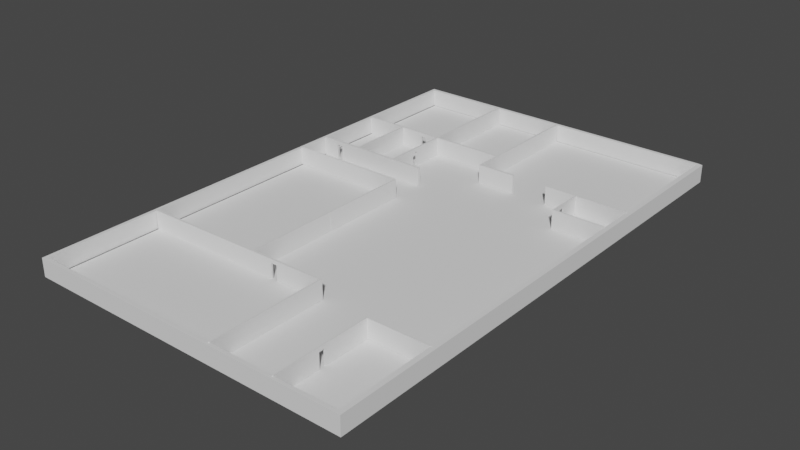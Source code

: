 # Source: taso1.blend  (saved by Blender 2.80.75; exported with 4.5.12 LTS)
import bpy
from mathutils import Matrix  # noqa: F401  (used for matrix-valued properties, if any)

bpy.ops.wm.read_factory_settings(use_empty=True)
scene = bpy.context.scene
scene.name = 'Scene'

# ---- collections
col_collection = bpy.data.collections.new('Collection'); scene.collection.children.link(col_collection)
col_ovet = bpy.data.collections.new('ovet'); scene.collection.children.link(col_ovet)

# ---- world
world_world = bpy.data.worlds.new('World'); scene.world = world_world
world_world.use_nodes = True; world_world.node_tree.nodes.clear()
_N = world_world.node_tree.nodes; _L = world_world.node_tree.links
n0 = _N.new('ShaderNodeOutputWorld'); n0.name = 'World Output'; n0.location = (300, 300)
n1 = _N.new('ShaderNodeBackground'); n1.name = 'Background'; n1.location = (10, 300)
n1.inputs[0].default_value = (0.05088, 0.05088, 0.05088, 1.0)
_L.new(n1.outputs[0], n0.inputs[0])
n0.is_active_output = True
world_world.color = (0.05088, 0.05088, 0.05088)
world_world.use_sun_shadow = False
world_world.sun_shadow_jitter_overblur = 0.0

# ---- meshes
me_plane_002 = bpy.data.meshes.new('Plane.002')
me_plane_002.from_pydata([(-0.2505, 0.1704, 0.01759), (-0.2413, 0.1704, 0.01759), (-0.2505, 0.1704, 9.313e-10), (-0.2413, 0.1704, 9.313e-10), (-0.9709, 0.5781, 0.0), (-0.238, 0.5781, 0.0), (-0.4321, 0.9899, 0.0), (-0.2472, 0.5781, 0.0), (-0.2413, -0.5311, 9.313e-10), (-0.2505, -0.5311, 9.313e-10), (0.0004749, 0.9899, 0.0), (0.2131, -0.5998, 0.0), (0.2131, -0.5461, 0.0), (0.0004749, 0.5781, 0.0), (0.01235, 0.9899, 0.0), (0.2023, -0.9793, 0.0), (0.2023, -0.5998, 0.0), (0.2023, -0.5461, 0.0), (0.01235, 0.5781, 0.0), (0.0004749, 0.4746, 0.0), (0.0004749, 0.5712, 0.0), (0.01235, 0.4746, 0.0), (0.01235, 0.5712, 0.0), (-0.238, 0.5712, 0.0), (-0.7145, 0.5712, 0.0), (-0.9709, 0.5712, 0.0), (-0.2472, 0.5712, 0.0), (0.9551, 0.4746, 0.0), (-0.7145, 0.5781, 0.0), (0.9551, -0.607, 0.0), (0.5922, -0.607, 0.0), (0.6013, -0.607, 0.01759), (0.9551, -0.5998, 0.0), (0.6013, -0.5998, 0.0), (0.5922, -0.5998, 0.0), (0.9551, 0.4663, 0.0), (-0.2385, 0.3066, 9.313e-10), (0.0004749, 0.4663, 0.0), (0.01235, 0.4663, 0.0), (0.6421, 0.4663, 9.313e-10), (-0.9709, 0.3066, 9.313e-10), (0.5598, 0.4746, 0.0), (0.6492, 0.4663, 9.313e-10), (0.5743, 0.4746, 0.0), (-0.9709, 0.1706, 0.0), (-0.9709, 0.2971, 9.313e-10), (-0.238, 0.2971, 9.313e-10), (-0.254, 0.1706, 0.0), (-0.254, 0.2971, 9.313e-10), (-0.2385, 0.2971, 9.313e-10), (-0.7145, 0.2971, 9.313e-10), (-0.238, 0.3066, 9.313e-10), (-0.254, 0.3066, 9.313e-10), (-0.7145, 0.3066, 9.313e-10), (-0.444, 0.9899, 0.0), (-0.4321, 0.5712, 0.0), (-0.4321, 0.5781, 0.0), (-0.4321, 0.2971, 9.313e-10), (-0.4321, 0.3066, 9.313e-10), (-0.9709, 0.165, 0.0), (-0.2505, 0.165, 9.313e-10), (-0.2413, 0.165, 9.313e-10), (-0.444, 0.5712, 0.0), (-0.7015, 0.5712, 0.0), (-0.444, 0.5781, 0.0), (-0.7015, 0.5781, 0.0), (-0.444, 0.2971, 9.313e-10), (-0.7015, 0.2971, 9.313e-10), (-0.444, 0.3066, 9.313e-10), (-0.7015, 0.3066, 9.313e-10), (0.2131, -0.9793, 0.0), (0.2131, -0.607, 0.0), (0.2023, -0.607, 0.0), (-0.9682, -0.5389, 0.01726), (-0.968, -0.5459, 0.01726), (-0.2401, -0.531, 0.01773), (-0.2524, -0.531, 0.01767), (0.2131, -0.5998, 0.01759), (0.0004749, 0.5781, 0.01759), (0.0004749, 0.9899, 0.01759), (0.01235, 0.9899, 0.01759), (0.2023, -0.5998, 0.01759), (0.01235, 0.5781, 0.01759), (0.0004749, 0.4746, 0.01759), (0.0004749, 0.5712, 0.01759), (0.01235, 0.4746, 0.01759), (0.01235, 0.5712, 0.01759), (-0.7145, 0.5712, 0.01759), (-0.9709, 0.5712, 0.01759), (-0.9709, 0.5781, 0.01759), (-0.7145, 0.5781, 0.01759), (0.5922, -0.607, 0.01759), (0.9551, -0.607, 0.01759), (0.9551, -0.5998, 0.01759), (0.6013, -0.5998, 0.01759), (0.5922, -0.5998, 0.01759), (-0.2385, 0.3066, 0.01759), (0.0004749, 0.4663, 0.01759), (0.01235, 0.4663, 0.01759), (0.6421, 0.4663, 0.01759), (0.9551, 0.4663, 0.01759), (0.9551, 0.4746, 0.01759), (0.6492, 0.4663, 0.01759), (-0.2385, 0.2971, 0.01759), (-0.7145, 0.2971, 0.01759), (-0.9709, 0.2971, 0.01759), (-0.9709, 0.3066, 0.01759), (-0.7145, 0.3066, 0.01759), (-0.444, 0.9899, 0.01759), (-0.4321, 0.9899, 0.01759), (-0.4321, 0.5712, 0.01759), (-0.4321, 0.5781, 0.01759), (-0.4321, 0.2971, 0.01759), (-0.4321, 0.3066, 0.01759), (-0.9709, 0.165, 0.01759), (-0.9709, 0.1706, 0.01759), (-0.2505, 0.165, 0.01759), (-0.2413, 0.165, 0.01759), (-0.444, 0.5712, 0.01759), (-0.7015, 0.5712, 0.01759), (-0.444, 0.5781, 0.01759), (-0.7015, 0.5781, 0.01759), (-0.444, 0.2971, 0.01759), (-0.7015, 0.2971, 0.01759), (-0.444, 0.3066, 0.01759), (-0.7015, 0.3066, 0.01759), (0.2131, -0.607, 0.01759), (0.2131, -0.9793, 0.01759), (0.2023, -0.9793, 0.01759), (0.2023, -0.607, 0.01759), (-0.2413, -0.184, 9.313e-10), (-0.2505, -0.184, 9.313e-10), (-0.2414, -0.1912, 0.0), (-0.2506, -0.1912, 0.0), (0.9546, -0.5998, 0.01095), (-0.9662, -0.5457, -0.0003326), (-0.9663, -0.5391, -0.0003326), (0.204, -0.5349, 7.373e-05), (0.2125, -0.9793, 0.01095), (0.2017, -0.9793, 0.01095), (0.5922, -0.9791, 0.01759), (0.6013, -0.9791, 0.01759), (0.6013, -0.607, 0.0), (0.9546, -0.607, 0.01095), (-0.8427, 0.2971, 9.313e-10), (-0.8427, 0.3066, 9.313e-10), (-0.8329, 0.2971, 9.313e-10), (-0.8329, 0.3066, 9.313e-10), (-0.444, 0.4394, 4.657e-10), (0.9551, 0.4663, 0.01038), (0.9551, 0.4746, 0.01038), (0.0004749, 0.5781, 0.01038), (0.0004749, 0.9899, 0.01038), (-0.9709, 0.2971, 0.01038), (0.01235, 0.9899, 0.01038), (-0.9709, 0.3066, 0.01038), (-0.4321, 0.2971, 0.01038), (-0.444, 0.2971, 0.01038), (-0.444, 0.9899, 0.01038), (-0.9709, 0.5712, 0.01038), (-0.9709, 0.5781, 0.01038), (-0.4321, 0.9899, 0.01038), (-0.4321, 0.4394, 4.657e-10), (0.2139, -0.5348, 7.534e-05), (0.2138, -0.5282, 7.534e-05), (0.212, -0.528, 0.01767), (0.2022, -0.5351, 0.01766), (0.202, -0.5281, 0.01766), (0.2038, -0.5283, 7.373e-05), (0.203, -0.535, 0.0106), (0.2349, 0.4663, 0.0), (0.2349, 0.4746, 0.0), (0.2349, 0.4663, 0.01759), (0.2349, 0.4746, 0.01759), (0.4536, 0.4663, 0.0), (0.4536, 0.4746, 0.0), (0.4536, 0.4663, 0.01759), (0.4536, 0.4746, 0.01759), (0.6492, 0.3216, 9.313e-10), (0.6421, 0.3216, 9.313e-10), (0.6492, 0.3216, 0.01759), (0.6421, 0.3216, 0.01759), (0.6421, 0.3268, 9.313e-10), (0.6492, 0.3268, 9.313e-10), (0.6492, 0.3268, 0.01759), (0.6421, 0.3268, 0.01759), (0.955, 0.3216, 0.01759), (0.955, 0.3216, 9.313e-10), (0.955, 0.3268, 0.01759), (0.955, 0.3268, 9.313e-10), (0.6492, 0.3965, 9.313e-10), (0.6421, 0.3965, 9.313e-10), (0.6492, 0.4016, 9.313e-10), (0.6421, 0.4016, 9.313e-10), (0.955, 0.3216, 0.008795), (0.955, 0.3268, 0.008795), (0.6013, -0.7929, 0.0), (0.5922, -0.7929, 0.0), (0.5922, -0.9791, 0.0), (0.6013, -0.9791, 0.0), (0.6013, -0.7869, 0.0), (0.5922, -0.7869, 0.0), (0.5922, -0.5998, 0.01078), (0.9551, -0.5998, 0.01078), (0.5922, -0.9791, 0.01078), (0.5922, -0.607, 0.01078), (0.6013, -0.9791, 0.01078), (0.6013, -0.5998, 0.01078), (-0.2406, -0.5311, 0.01072), (0.2028, -0.5282, 0.01067), (0.2038, -0.5283, 7.373e-05), (0.204, -0.5349, 7.373e-05), (0.2022, -0.5351, 0.01766), (0.202, -0.5281, 0.01766), (0.203, -0.535, 0.0106), (0.2028, -0.5282, 0.01067), (0.6013, -0.8017, 0.0), (0.5922, -0.8017, 0.0), (0.6013, -0.8076, 0.0), (0.5922, -0.8076, 0.0), (-0.03827, -0.5303, 8.174e-05), (-0.03827, -0.5304, 8.174e-05), (-0.2505, 0.03009, 9.313e-10), (-0.2413, 0.03009, 9.313e-10), (-0.444, 0.4363, 4.754e-10), (-0.4321, 0.4363, 4.754e-10), (-0.444, 0.4304, 4.952e-10), (-0.4321, 0.4304, 4.952e-10), (-0.7981, 0.3066, 9.313e-10), (-0.7981, 0.2971, 9.313e-10), (-0.7889, 0.3066, 9.313e-10), (-0.7889, 0.2971, 9.313e-10), (0.6492, 0.4158, 9.313e-10), (0.6421, 0.4158, 9.313e-10), (0.6492, 0.4098, 9.313e-10), (0.6421, 0.4098, 9.313e-10), (-0.1437, 0.5781, 0.0), (-0.1437, 0.5712, 0.0), (-0.1345, 0.5781, 0.0), (-0.1345, 0.5712, 0.0), (-0.2413, -0.00801, 6.304e-05), (-0.2505, -0.00801, 6.304e-05), (-0.2413, 0.01479, 6.304e-05), (-0.2505, 0.01479, 6.304e-05), (-0.4321, 0.4304, 6.304e-05), (-0.4321, 0.4196, 6.304e-05), (-0.444, 0.4304, 6.304e-05), (-0.444, 0.4196, 6.304e-05), (-0.444, 0.4424, 6.304e-05), (-0.4321, 0.4424, 6.304e-05), (-0.4321, 0.4363, 6.304e-05), (-0.444, 0.4363, 6.304e-05), (-0.444, 0.4196, 0.01391), (-0.4321, 0.4196, 0.01391), (-0.444, 0.4424, 0.01391), (-0.4321, 0.4424, 0.01391), (0.6013, -0.8061, 6.304e-05), (0.5922, -0.8061, 6.304e-05), (0.6013, -0.7833, 6.304e-05), (0.5922, -0.7833, 6.304e-05), (0.6013, -0.8061, 0.01391), (0.5922, -0.8061, 0.01391), (0.6013, -0.7833, 0.01391), (0.5922, -0.7833, 0.01391), (0.6013, -0.8061, 0.0004452), (0.5922, -0.8061, 0.0004452), (0.6492, 0.3626, 6.304e-05), (0.6421, 0.3626, 6.304e-05), (0.6492, 0.3854, 6.304e-05), (0.6421, 0.3854, 6.304e-05), (0.6492, 0.3626, 0.01391), (0.6421, 0.3626, 0.01391), (0.6492, 0.3854, 0.01391), (0.6421, 0.3854, 0.01391), (-0.5211, 0.5781, 6.304e-05), (-0.5211, 0.5712, 6.304e-05), (-0.5565, 0.5781, 6.304e-05), (-0.5565, 0.5712, 6.304e-05), (-0.5211, 0.5781, 0.01391), (-0.5211, 0.5712, 0.01391), (-0.5565, 0.5781, 0.01391), (-0.5565, 0.5712, 0.01391), (-0.8304, 0.3066, 6.304e-05), (-0.8304, 0.2971, 6.304e-05), (-0.8658, 0.3066, 6.304e-05), (-0.8658, 0.2971, 6.304e-05), (-0.8304, 0.3066, 0.01391), (-0.8304, 0.2971, 0.01391), (-0.8658, 0.3066, 0.01391), (-0.8658, 0.2971, 0.01391), (-0.07922, -0.5375, 6.304e-05), (-0.07922, -0.5309, 6.304e-05), (-0.1146, -0.5379, 6.304e-05), (-0.1146, -0.5312, 6.304e-05), (-0.07922, -0.5377, 0.01391), (-0.07922, -0.5307, 0.01391), (-0.1146, -0.538, 0.01391), (-0.1146, -0.531, 0.01391), (-0.2414, -0.1987, 7.083e-05), (-0.2506, -0.1987, 7.083e-05), (-0.2413, -0.1759, 7.083e-05), (-0.2505, -0.1759, 7.083e-05), (-0.2408, -0.1987, 0.01392), (-0.2513, -0.1987, 0.01392), (-0.2413, -0.1759, 0.0004062), (-0.2505, -0.1759, 0.0004062), (-0.2409, -0.1759, 0.01392), (-0.2512, -0.1759, 0.01392)], [(221, 220)], [(3, 2, 0, 1), (9, 8, 208, 75, 76), (16, 17, 12, 11), (13, 10, 14, 18), (19, 20, 22, 21), (20, 13, 18, 22), (23, 5, 236, 237), (55, 56, 7, 26), (31, 91, 140, 141), (207, 203, 32, 33), (174, 175, 41, 39), (42, 43, 27, 35), (37, 19, 21, 38), (142, 33, 32, 29), (39, 41, 43, 42), (98, 38, 170, 172), (46, 51, 36, 49), (57, 58, 52, 48), (48, 52, 51, 46), (66, 68, 58, 57), (148, 62, 55, 162), (62, 64, 56, 55), (64, 54, 6, 56), (24, 28, 65, 63), (69, 53, 24, 63), (50, 53, 69, 67), (146, 147, 228, 229), (25, 4, 28, 24), (119, 63, 277, 281, 279, 118), (67, 69, 68, 66), (72, 16, 11, 71), (15, 72, 71, 70), (60, 59, 44, 47), (60, 2, 3, 61), (77, 165, 167, 166, 81), (78, 82, 80, 79), (83, 85, 86, 84), (84, 86, 82, 78), (78, 111, 110, 84), (101, 177, 176, 99, 102, 100), (42, 35, 149, 100, 102), (97, 98, 85, 83), (31, 92, 93, 94), (96, 113, 112, 103), (122, 112, 113, 124), (28, 90, 121, 65), (118, 110, 111, 120), (120, 111, 109, 108), (116, 76, 75, 117), (87, 119, 121, 90), (125, 119, 87, 107), (104, 123, 125, 107), (119, 118, 120, 121), (88, 87, 90, 89), (123, 122, 124, 125), (129, 126, 77, 81), (128, 127, 126, 129), (177, 175, 174, 176), (212, 213, 73, 74), (124, 113, 110, 118), (152, 151, 78, 79), (154, 152, 79, 80), (231, 229, 146, 144, 45, 153, 289, 285, 283, 66, 67, 50), (183, 178, 179, 182), (155, 153, 105, 106), (56, 6, 161, 109, 111), (36, 96, 103, 49), (171, 21, 85, 173), (157, 156, 112, 122), (24, 53, 107, 87), (160, 159, 88, 89), (68, 69, 125, 124), (154, 80, 82, 86, 85, 21, 22, 18, 14), (139, 138, 127, 128), (161, 158, 108, 109), (25, 24, 87, 88, 159), (204, 206, 141, 140), (103, 112, 156, 57, 48, 46, 49), (143, 134, 93, 92), (115, 0, 2, 47, 44), (59, 60, 116, 114), (117, 1, 0, 116), (149, 150, 101, 100), (116, 0, 115, 59, 114), (61, 3, 1, 117), (116, 0, 2, 60), (28, 4, 160, 89, 90), (202, 34, 30, 205), (54, 64, 120, 108, 158), (142, 29, 143, 92, 31), (137, 17, 16, 72, 15, 139, 128, 129, 81, 166, 169), (29, 32, 134, 143), (202, 207, 33, 34), (15, 70, 138, 139), (209, 215, 213, 167), (136, 135, 74, 73), (106, 105, 104, 107), (45, 40, 145, 144), (144, 145, 147, 146), (68, 226, 227, 58), (35, 27, 150, 149), (6, 54, 158, 161), (237, 239, 20, 84, 110, 55, 26, 23), (4, 25, 159, 160), (66, 57, 156, 157), (40, 45, 153, 155), (14, 10, 152, 154), (65, 64, 62, 63), (10, 13, 151, 152), (137, 168, 164, 163), (11, 12, 163, 164, 165, 77, 126, 127, 138, 70, 71), (214, 212, 74, 135, 296, 294, 290, 211), (37, 38, 98, 97), (98, 172, 173, 85), (38, 21, 171, 170), (101, 150, 27, 43, 41, 175, 177), (170, 171, 173, 172), (185, 181, 180, 184), (180, 186, 188, 184), (179, 178, 180, 181), (184, 102, 99, 185), (190, 183, 182, 191), (195, 194, 187, 189), (182, 179, 181, 185), (178, 187, 194, 186, 180), (183, 189, 187, 178), (233, 235, 193, 191, 182, 185, 271, 267, 269, 39), (184, 188, 195, 189, 183), (42, 232, 233, 39), (188, 186, 194, 195), (20, 19, 37, 97, 83, 84), (36, 51, 52, 58, 113, 96), (174, 39, 99, 176), (162, 55, 110, 113, 58, 227, 244, 245, 253, 255, 249, 250, 225), (30, 34, 33, 142), (91, 31, 94, 95), (196, 216, 217, 197), (196, 200, 142, 31, 262, 258, 256, 264, 199, 218, 216), (142, 200, 201, 30), (95, 94, 207, 202), (95, 202, 205, 91), (198, 199, 206, 204), (94, 93, 203, 207), (167, 213, 212, 166), (168, 210, 215, 209), (169, 214, 211, 137), (166, 212, 214, 169), (137, 211, 210, 168), (165, 164, 168, 209, 167), (210, 211, 135, 136), (218, 199, 198, 219), (201, 197, 217, 219, 198, 265, 257, 259, 30), (222, 243, 241, 131, 133, 9, 76, 303, 299, 301, 305, 60), (225, 224, 148, 162), (226, 68, 124, 118, 62, 148, 224, 251, 248, 254, 252, 247, 246), (226, 246, 251, 224), (230, 53, 50, 231), (234, 232, 42, 268, 266, 270, 184, 183, 190, 192), (234, 192, 193, 235), (238, 236, 5, 7, 56, 111, 78, 151, 13), (238, 13, 20, 239), (61, 117, 75, 302, 306, 304), (248, 249, 255, 254), (250, 244, 227, 225), (247, 245, 244, 250, 249, 248, 251, 246), (253, 252, 254, 255), (245, 247, 252, 253), (199, 264, 260, 262, 31, 141, 206), (259, 258, 262, 263), (257, 256, 258, 259), (30, 259, 263, 261, 265, 198, 204, 140, 91, 205), (260, 261, 263, 262), (256, 257, 265, 261, 260, 264), (184, 270, 272, 268, 42, 102), (39, 269, 273, 271, 185, 99), (269, 268, 272, 273), (267, 266, 268, 269), (270, 271, 273, 272), (266, 267, 271, 270), (120, 64, 274, 278, 280, 121), (69, 63, 119, 125), (118, 279, 275, 277, 63, 62), (121, 280, 276, 274, 64, 65), (277, 276, 280, 281), (275, 274, 276, 277), (278, 279, 281, 280), (274, 275, 279, 278), (228, 230, 53, 107, 286, 282, 284, 40, 145, 147), (66, 283, 287, 289, 153, 105, 104, 123, 122, 157), (285, 284, 288, 289), (40, 284, 288, 286, 107, 106, 155), (283, 282, 284, 285), (286, 287, 289, 288), (282, 283, 287, 286), (213, 215, 210, 136, 293, 291, 295), (292, 293, 297, 296), (290, 291, 293, 292), (295, 294, 296, 297), (291, 290, 294, 295), (211, 290, 292, 296, 135), (295, 297, 293, 136, 73, 213), (300, 298, 302, 75, 208, 8, 132, 130, 240, 242, 223, 61, 304), (60, 305, 307, 303, 76, 116), (301, 300, 304, 306, 307, 305), (299, 298, 300, 301), (302, 303, 307, 306), (298, 299, 303, 302)])
_uv = me_plane_002.uv_layers.new(name='UVMap')
_uv.uv.foreach_set('vector', [0.381, 0.5742, 0.373, 0.5742, 0.373, 0.5742, 0.381, 0.5742, 0.373, 0.2302, 0.381, 0.2302, 0.381, 0.2302, 0.381, 0.2302, 0.373, 0.2302, 0.6011, 0.1973, 0.6011, 0.2237, 0.6065, 0.2237, 0.6065, 0.1973, 0.5002, 0.7778, 0.5002, 0.9808, 0.5062, 0.9808, 0.5062, 0.7778, 0.5002, 0.7268, 0.5002, 0.7744, 0.5062, 0.7744, 0.5062, 0.7268, 0.5002, 0.7744, 0.5002, 0.7778, 0.5062, 0.7778, 0.5062, 0.7744, 0.381, 0.7744, 0.381, 0.7778, 0.4282, 0.7778, 0.4282, 0.7744, 0.2839, 0.7744, 0.2839, 0.7778, 0.373, 0.7778, 0.373, 0.7744, 0.7527, 0.1937, 0.7469, 0.1937, 0.7469, 0.1937, 0.7527, 0.1937, 0.7527, 0.1973, 0.9776, 0.1973, 0.9776, 0.1973, 0.7527, 0.1973, 0.7268, 0.7227, 0.7268, 0.7268, 0.7799, 0.7268, 0.7799, 0.7227, 0.7871, 0.7227, 0.7871, 0.7268, 0.9776, 0.7268, 0.9776, 0.7227, 0.5002, 0.7227, 0.5002, 0.7268, 0.5062, 0.7268, 0.5062, 0.7227, 0.7527, 0.1937, 0.7527, 0.1973, 0.9776, 0.1973, 0.9776, 0.1937, 0.7799, 0.7227, 0.7799, 0.7268, 0.7871, 0.7268, 0.7871, 0.7227, 0.5062, 0.7227, 0.5062, 0.7227, 0.6175, 0.7227, 0.6175, 0.7227, 0.381, 0.6394, 0.381, 0.6439, 0.5002, 0.6439, 0.5002, 0.6394, 0.2839, 0.6394, 0.2839, 0.6439, 0.373, 0.6439, 0.373, 0.6394, 0.373, 0.6394, 0.373, 0.6439, 0.381, 0.6439, 0.381, 0.6394, 0.278, 0.6394, 0.278, 0.6439, 0.2839, 0.6439, 0.2839, 0.6394, 0.278, 0.7092, 0.278, 0.7744, 0.2839, 0.7744, 0.2839, 0.7092, 0.278, 0.7744, 0.278, 0.7778, 0.2839, 0.7778, 0.2839, 0.7744, 0.278, 0.7778, 0.278, 0.9808, 0.2839, 0.9808, 0.2839, 0.7778, 0.1428, 0.7744, 0.1428, 0.7778, 0.1492, 0.7778, 0.1492, 0.7744, 0.1492, 0.6439, 0.1428, 0.6439, 0.1428, 0.7744, 0.1492, 0.7744, 0.1428, 0.6394, 0.1428, 0.6439, 0.1492, 0.6439, 0.1492, 0.6394, 0.08861, 0.6394, 0.08861, 0.6439, 0.1045, 0.6439, 0.1045, 0.6394, 0.01453, 0.7744, 0.01453, 0.7778, 0.1428, 0.7778, 0.1428, 0.7744, 0.1492, 0.7744, 0.1492, 0.7744, 0.2218, 0.7744, 0.2218, 0.7744, 0.2394, 0.7744, 0.278, 0.7744, 0.1492, 0.6394, 0.1492, 0.6439, 0.278, 0.6439, 0.278, 0.6394, 0.6011, 0.1937, 0.6011, 0.1973, 0.6065, 0.1973, 0.6065, 0.1937, 0.6011, 0.01022, 0.6011, 0.1937, 0.6065, 0.1937, 0.6065, 0.01022, 0.373, 0.5742, 0.01453, 0.5742, 0.01453, 0.5769, 0.373, 0.5769, 0.373, 0.5742, 0.373, 0.5742, 0.381, 0.5742, 0.381, 0.5742, 0.6065, 0.1973, 0.373, 0.2302, 0.373, 0.2302, 0.373, 0.2269, 0.6011, 0.1973, 0.5002, 0.7778, 0.5062, 0.7778, 0.5062, 0.9808, 0.5002, 0.9808, 0.5002, 0.7268, 0.5062, 0.7268, 0.5062, 0.7744, 0.5002, 0.7744, 0.5002, 0.7744, 0.5062, 0.7744, 0.5062, 0.7778, 0.5002, 0.7778, 0.5002, 0.7778, 0.2839, 0.7778, 0.2839, 0.7744, 0.5002, 0.7744, 0.9776, 0.7268, 0.7268, 0.7268, 0.7268, 0.7227, 0.7799, 0.7227, 0.7871, 0.7227, 0.9776, 0.7227, 0.7871, 0.7227, 0.9776, 0.7227, 0.9776, 0.7227, 0.9776, 0.7227, 0.7871, 0.7227, 0.5002, 0.7227, 0.5062, 0.7227, 0.5062, 0.7268, 0.5002, 0.7268, 0.7527, 0.1937, 0.9776, 0.1937, 0.9776, 0.1973, 0.7527, 0.1973, 0.5002, 0.6439, 0.2839, 0.6439, 0.2839, 0.6394, 0.5002, 0.6394, 0.278, 0.6394, 0.2839, 0.6394, 0.2839, 0.6439, 0.278, 0.6439, 0.1428, 0.7778, 0.1428, 0.7778, 0.1492, 0.7778, 0.1492, 0.7778, 0.278, 0.7744, 0.2839, 0.7744, 0.2839, 0.7778, 0.278, 0.7778, 0.278, 0.7778, 0.2839, 0.7778, 0.2839, 0.9808, 0.278, 0.9808, 0.373, 0.5742, 0.373, 0.2302, 0.381, 0.2302, 0.381, 0.5742, 0.1428, 0.7744, 0.1492, 0.7744, 0.1492, 0.7778, 0.1428, 0.7778, 0.1492, 0.6439, 0.1492, 0.7744, 0.1428, 0.7744, 0.1428, 0.6439, 0.1428, 0.6394, 0.1492, 0.6394, 0.1492, 0.6439, 0.1428, 0.6439, 0.1492, 0.7744, 0.278, 0.7744, 0.278, 0.7778, 0.1492, 0.7778, 0.01453, 0.7744, 0.1428, 0.7744, 0.1428, 0.7778, 0.01453, 0.7778, 0.1492, 0.6394, 0.278, 0.6394, 0.278, 0.6439, 0.1492, 0.6439, 0.6011, 0.1937, 0.6065, 0.1937, 0.6065, 0.1973, 0.6011, 0.1973, 0.6011, 0.01022, 0.6065, 0.01022, 0.6065, 0.1937, 0.6011, 0.1937, 0.0, 0.0, 0.0, 0.0, 0.0, 0.0, 0.0, 0.0, 0.373, 0.2269, 0.373, 0.2302, 0.373, 0.2302, 0.373, 0.2269, 0.278, 0.6439, 0.2839, 0.6439, 0.2839, 0.7744, 0.278, 0.7744, 0.5002, 0.9808, 0.5002, 0.7778, 0.5002, 0.7778, 0.5002, 0.9808, 0.5062, 0.9808, 0.5002, 0.9808, 0.5002, 0.9808, 0.5062, 0.9808, 0.0, 0.0, 0.1045, 0.6394, 0.08861, 0.6394, 0.07865, 0.6394, 0.01453, 0.6394, 0.01453, 0.6394, 0.06704, 0.6387, 0.0671, 0.6394, 0.08971, 0.6394, 0.278, 0.6394, 0.1492, 0.6394, 0.1428, 0.6394, 0.7871, 0.7227, 0.7871, 0.7227, 0.7799, 0.7227, 0.7799, 0.7227, 0.01453, 0.6439, 0.01453, 0.6394, 0.01453, 0.6394, 0.01453, 0.6439, 0.2839, 0.7778, 0.2839, 0.9808, 0.2839, 0.9808, 0.2839, 0.9808, 0.2839, 0.7778, 0.5002, 0.6439, 0.5002, 0.6439, 0.5002, 0.6394, 0.5002, 0.6394, 0.6175, 0.7268, 0.5062, 0.7268, 0.5062, 0.7268, 0.6175, 0.7268, 0.278, 0.6394, 0.2839, 0.6394, 0.2839, 0.6394, 0.278, 0.6394, 0.1428, 0.7744, 0.1428, 0.6439, 0.1428, 0.6439, 0.1428, 0.7744, 0.01453, 0.7778, 0.01453, 0.7744, 0.01453, 0.7744, 0.01453, 0.7778, 0.278, 0.6439, 0.1492, 0.6439, 0.1492, 0.6439, 0.278, 0.6439, 0.5062, 0.9808, 0.5062, 0.9808, 0.5062, 0.7778, 0.5062, 0.7744, 0.5062, 0.7268, 0.5062, 0.7268, 0.5062, 0.7744, 0.5062, 0.7778, 0.5062, 0.9808, 0.6011, 0.01022, 0.6065, 0.01022, 0.6065, 0.01022, 0.6011, 0.01022, 0.2839, 0.9808, 0.278, 0.9808, 0.278, 0.9808, 0.2839, 0.9808, 0.01453, 0.7744, 0.1428, 0.7744, 0.1428, 0.7744, 0.01453, 0.7744, 0.01453, 0.7744, 0.7469, 0.1937, 0.7527, 0.1937, 0.7527, 0.1937, 0.7469, 0.1937, 0.5002, 0.6394, 0.2839, 0.6394, 0.2839, 0.6394, 0.2839, 0.6394, 0.373, 0.6394, 0.381, 0.6394, 0.5002, 0.6394, 0.9776, 0.1937, 0.9776, 0.1973, 0.9776, 0.1973, 0.9776, 0.1937, 0.01453, 0.5769, 0.0, 0.0, 0.0, 0.0, 0.373, 0.5769, 0.01453, 0.5769, 0.01453, 0.5742, 0.373, 0.5742, 0.373, 0.5742, 0.01453, 0.5742, 0.381, 0.5742, 0.381, 0.5742, 0.373, 0.5742, 0.373, 0.5742, 0.9776, 0.7227, 0.9776, 0.7268, 0.9776, 0.7268, 0.9776, 0.7227, 0.0, 0.0, 0.0, 0.0, 0.01453, 0.5769, 0.01453, 0.5742, 0.01453, 0.5742, 0.381, 0.5742, 0.381, 0.5742, 0.381, 0.5742, 0.381, 0.5742, 0.373, 0.5742, 0.373, 0.5742, 0.373, 0.5742, 0.373, 0.5742, 0.1428, 0.7778, 0.01453, 0.7778, 0.01453, 0.7778, 0.01453, 0.7778, 0.1428, 0.7778, 0.7469, 0.1973, 0.7469, 0.1973, 0.7469, 0.1937, 0.7469, 0.1937, 0.278, 0.9808, 0.278, 0.7778, 0.278, 0.7778, 0.278, 0.9808, 0.278, 0.9808, 0.7527, 0.1937, 0.9776, 0.1937, 0.9776, 0.1937, 0.9776, 0.1937, 0.7527, 0.1937, 0.373, 0.2269, 0.6011, 0.2237, 0.6011, 0.1973, 0.6011, 0.1937, 0.6011, 0.01022, 0.6011, 0.01022, 0.6011, 0.01022, 0.6011, 0.1937, 0.6011, 0.1973, 0.373, 0.2269, 0.373, 0.2269, 0.9776, 0.1937, 0.9776, 0.1973, 0.9776, 0.1973, 0.9776, 0.1937, 0.7469, 0.1973, 0.7527, 0.1973, 0.7527, 0.1973, 0.7469, 0.1973, 0.6011, 0.01022, 0.6065, 0.01022, 0.6065, 0.01022, 0.6011, 0.01022, 0.373, 0.2302, 0.373, 0.2302, 0.373, 0.2302, 0.373, 0.2302, 0.373, 0.2302, 0.373, 0.2269, 0.373, 0.2269, 0.373, 0.2302, 0.01453, 0.6439, 0.01453, 0.6394, 0.1428, 0.6394, 0.1428, 0.6439, 0.01453, 0.6394, 0.01453, 0.6439, 0.07865, 0.6439, 0.07865, 0.6394, 0.07865, 0.6394, 0.07865, 0.6439, 0.08861, 0.6439, 0.08861, 0.6394, 0.278, 0.6439, 0.278, 0.705, 0.2839, 0.705, 0.2839, 0.6439, 0.9776, 0.7227, 0.9776, 0.7268, 0.9776, 0.7268, 0.9776, 0.7227, 0.2839, 0.9808, 0.278, 0.9808, 0.278, 0.9808, 0.2839, 0.9808, 0.4282, 0.7744, 0.4327, 0.7744, 0.5002, 0.7744, 0.5002, 0.7744, 0.2839, 0.7744, 0.2839, 0.7744, 0.373, 0.7744, 0.381, 0.7744, 0.01453, 0.7778, 0.01453, 0.7744, 0.01453, 0.7744, 0.01453, 0.7778, 0.278, 0.6394, 0.2839, 0.6394, 0.2839, 0.6394, 0.278, 0.6394, 0.01453, 0.6439, 0.01453, 0.6394, 0.01453, 0.6394, 0.01453, 0.6439, 0.5062, 0.9808, 0.5002, 0.9808, 0.5002, 0.9808, 0.5062, 0.9808, 0.1492, 0.7778, 0.278, 0.7778, 0.278, 0.7744, 0.1492, 0.7744, 0.5002, 0.9808, 0.5002, 0.7778, 0.5002, 0.7778, 0.5002, 0.9808, 0.373, 0.2269, 0.373, 0.2302, 0.373, 0.2302, 0.373, 0.2269, 0.6065, 0.1973, 0.6065, 0.2237, 0.0, 0.0, 0.0, 0.0, 0.0, 0.0, 0.6065, 0.1973, 0.6065, 0.1937, 0.6065, 0.01022, 0.6065, 0.01022, 0.6065, 0.01022, 0.6065, 0.1937, 0.373, 0.2269, 0.373, 0.2269, 0.373, 0.2269, 0.373, 0.2269, 0.373, 0.2269, 0.373, 0.2269, 0.373, 0.2269, 0.373, 0.2269, 0.5002, 0.7227, 0.5062, 0.7227, 0.5062, 0.7227, 0.5002, 0.7227, 0.5062, 0.7227, 0.6175, 0.7227, 0.6175, 0.7268, 0.5062, 0.7268, 0.5062, 0.7227, 0.5062, 0.7268, 0.6175, 0.7268, 0.6175, 0.7227, 0.9776, 0.7268, 0.9776, 0.7268, 0.9776, 0.7268, 0.7871, 0.7268, 0.7799, 0.7268, 0.7268, 0.7268, 0.7268, 0.7268, 0.0, 0.0, 0.0, 0.0, 0.0, 0.0, 0.0, 0.0, 0.7799, 0.7227, 0.7799, 0.7227, 0.7871, 0.7227, 0.7871, 0.7227, 0.7871, 0.7227, 0.7871, 0.7227, 0.7871, 0.7227, 0.7871, 0.7227, 0.7799, 0.7227, 0.7871, 0.7227, 0.7871, 0.7227, 0.7799, 0.7227, 0.7871, 0.7227, 0.7871, 0.7227, 0.7799, 0.7227, 0.7799, 0.7227, 0.7871, 0.7227, 0.7871, 0.7227, 0.7799, 0.7227, 0.7799, 0.7227, 0.7871, 0.7227, 0.7871, 0.7227, 0.7871, 0.7227, 0.7871, 0.7227, 0.7799, 0.7227, 0.7799, 0.7227, 0.7799, 0.7227, 0.7799, 0.7227, 0.7871, 0.7227, 0.7871, 0.7227, 0.7871, 0.7227, 0.7871, 0.7227, 0.7871, 0.7227, 0.7871, 0.7227, 0.7871, 0.7227, 0.7871, 0.7227, 0.7871, 0.7227, 0.7799, 0.7227, 0.7799, 0.7227, 0.7799, 0.7227, 0.7799, 0.7227, 0.7799, 0.7227, 0.7799, 0.7227, 0.7799, 0.7227, 0.7799, 0.7227, 0.7799, 0.7227, 0.7799, 0.7227, 0.7871, 0.7227, 0.7871, 0.7227, 0.7871, 0.7227, 0.7871, 0.7227, 0.7871, 0.7227, 0.7871, 0.7227, 0.7871, 0.7227, 0.7799, 0.7227, 0.7799, 0.7227, 0.7871, 0.7227, 0.7871, 0.7227, 0.7871, 0.7227, 0.7871, 0.7227, 0.5002, 0.7744, 0.5002, 0.7268, 0.5002, 0.7227, 0.5002, 0.7227, 0.5002, 0.7268, 0.5002, 0.7744, 0.5002, 0.6439, 0.381, 0.6439, 0.373, 0.6439, 0.2839, 0.6439, 0.2839, 0.6439, 0.5002, 0.6439, 0.7268, 0.7227, 0.7799, 0.7227, 0.7799, 0.7227, 0.7268, 0.7227, 0.2839, 0.7092, 0.2839, 0.7744, 0.2839, 0.7744, 0.2839, 0.6439, 0.2839, 0.6439, 0.2839, 0.705, 0.2839, 0.705, 0.2839, 0.6997, 0.2839, 0.6996, 0.2839, 0.7108, 0.2839, 0.7106, 0.2839, 0.7078, 0.2839, 0.7078, 0.7469, 0.1937, 0.7469, 0.1973, 0.7527, 0.1973, 0.7527, 0.1937, 0.7469, 0.1937, 0.7527, 0.1937, 0.7527, 0.1973, 0.7469, 0.1973, 0.7527, 0.1937, 0.7527, 0.1937, 0.7469, 0.1937, 0.7469, 0.1937, 0.0, 0.0, 0.7527, 0.1937, 0.7527, 0.1937, 0.7527, 0.1937, 0.7307, 0.188, 0.7526, 0.1937, 0.7526, 0.1937, 0.7522, 0.1936, 0.7527, 0.1937, 0.7527, 0.1937, 0.7527, 0.1937, 0.7527, 0.1937, 0.7527, 0.1937, 0.7469, 0.1937, 0.7469, 0.1937, 0.7469, 0.1973, 0.7527, 0.1973, 0.7527, 0.1973, 0.7469, 0.1973, 0.7469, 0.1973, 0.7469, 0.1973, 0.7469, 0.1937, 0.7469, 0.1937, 0.7469, 0.1937, 0.7527, 0.1937, 0.7527, 0.1937, 0.7469, 0.1937, 0.7527, 0.1973, 0.9776, 0.1973, 0.9776, 0.1973, 0.7527, 0.1973, 0.373, 0.2302, 0.373, 0.2302, 0.373, 0.2269, 0.373, 0.2269, 0.373, 0.2302, 0.373, 0.2302, 0.373, 0.2302, 0.373, 0.2302, 0.373, 0.2269, 0.373, 0.2269, 0.373, 0.2269, 0.373, 0.2269, 0.373, 0.2269, 0.373, 0.2269, 0.373, 0.2269, 0.373, 0.2269, 0.373, 0.2269, 0.373, 0.2269, 0.373, 0.2302, 0.373, 0.2302, 0.373, 0.2302, 0.373, 0.2302, 0.373, 0.2302, 0.373, 0.2302, 0.373, 0.2302, 0.373, 0.2302, 0.373, 0.2269, 0.373, 0.2269, 0.373, 0.2302, 0.7527, 0.1937, 0.7527, 0.1937, 0.7469, 0.1937, 0.7469, 0.1937, 0.7469, 0.1937, 0.7469, 0.1937, 0.7469, 0.1937, 0.7469, 0.1937, 0.7469, 0.1937, 0.7469, 0.1937, 0.7469, 0.1937, 0.7469, 0.1937, 0.7469, 0.1937, 0.0, 0.0, 0.0, 0.0, 0.0, 0.0, 0.0, 0.0, 0.0, 0.0, 0.0, 0.0, 0.0, 0.0, 0.0, 0.0, 0.0, 0.0, 0.0, 0.0, 0.0, 0.0, 0.0, 0.0, 0.2839, 0.7078, 0.278, 0.7078, 0.278, 0.7092, 0.2839, 0.7092, 0.278, 0.705, 0.278, 0.6439, 0.278, 0.6439, 0.278, 0.7744, 0.278, 0.7744, 0.278, 0.7092, 0.278, 0.7078, 0.278, 0.7078, 0.278, 0.7106, 0.278, 0.7108, 0.278, 0.6996, 0.278, 0.6997, 0.278, 0.705, 0.278, 0.705, 0.278, 0.705, 0.278, 0.7078, 0.278, 0.7078, 0.1087, 0.6439, 0.1428, 0.6439, 0.1428, 0.6394, 0.1087, 0.6394, 0.7871, 0.7227, 0.7871, 0.7227, 0.7871, 0.7227, 0.7871, 0.7227, 0.7871, 0.7227, 0.7871, 0.7227, 0.7871, 0.7227, 0.7871, 0.7227, 0.7871, 0.7227, 0.7871, 0.7227, 0.7871, 0.7227, 0.7871, 0.7227, 0.7799, 0.7227, 0.7799, 0.7227, 0.4327, 0.7778, 0.4282, 0.7778, 0.381, 0.7778, 0.373, 0.7778, 0.2839, 0.7778, 0.2839, 0.7778, 0.5002, 0.7778, 0.5002, 0.7778, 0.5002, 0.7778, 0.4327, 0.7778, 0.5002, 0.7778, 0.5002, 0.7744, 0.4327, 0.7744, 0.381, 0.5742, 0.381, 0.5742, 0.381, 0.2302, 0.3031, 0.3126, 0.301, 0.3203, 0.008708, 0.009271, 0.375, 0.3932, 0.375, 0.4267, 0.625, 0.4267, 0.625, 0.3932, 0.2839, 0.7078, 0.2839, 0.705, 0.2839, 0.705, 0.2839, 0.7078, 0.2682, 0.75, 0.3017, 0.75, 0.3017, 0.6316, 0.3017, 0.5668, 0.3017, 0.5, 0.2682, 0.5, 0.2682, 0.5668, 0.2682, 0.6316, 0.6983, 0.75, 0.7318, 0.75, 0.7318, 0.5, 0.6983, 0.5, 0.375, 0.8233, 0.375, 0.8568, 0.625, 0.8568, 0.625, 0.8233, 0.7527, 0.1937, 0.7522, 0.1936, 0.7344, 0.189, 0.7307, 0.188, 0.7527, 0.1937, 0.7527, 0.1937, 0.7527, 0.1937, 0.375, 0.3243, 0.375, 0.3499, 0.625, 0.3499, 0.625, 0.3243, 0.1993, 0.75, 0.2249, 0.75, 0.2249, 0.5, 0.1993, 0.5, 0.7469, 0.1937, 0.7469, 0.1937, 0.7469, 0.1937, 0.7469, 0.1937, 0.7469, 0.1937, 0.7469, 0.1937, 0.7469, 0.1937, 0.7469, 0.1937, 0.7469, 0.1937, 0.7469, 0.1937, 0.7751, 0.75, 0.8007, 0.75, 0.8007, 0.5, 0.7751, 0.5, 0.375, 0.9001, 0.375, 0.9257, 0.3819, 0.9257, 0.625, 0.9257, 0.625, 0.9001, 0.3819, 0.9001, 0.7871, 0.7227, 0.7871, 0.7227, 0.7871, 0.7227, 0.7871, 0.7227, 0.7871, 0.7227, 0.7871, 0.7227, 0.7799, 0.7227, 0.7799, 0.7227, 0.7799, 0.7227, 0.7799, 0.7227, 0.7799, 0.7227, 0.7799, 0.7227, 0.375, 0.3403, 0.375, 0.3604, 0.625, 0.3604, 0.625, 0.3403, 0.2153, 0.75, 0.2354, 0.75, 0.2354, 0.5, 0.2153, 0.5, 0.7646, 0.75, 0.7847, 0.75, 0.7847, 0.5, 0.7646, 0.5, 0.375, 0.8896, 0.375, 0.9097, 0.625, 0.9097, 0.625, 0.8896, 0.278, 0.7778, 0.278, 0.7778, 0.2394, 0.7778, 0.2394, 0.7778, 0.2218, 0.7778, 0.1492, 0.7778, 0.1492, 0.6439, 0.1492, 0.7744, 0.1492, 0.7744, 0.1492, 0.6439, 0.278, 0.7744, 0.2394, 0.7744, 0.2394, 0.7744, 0.2218, 0.7744, 0.1492, 0.7744, 0.278, 0.7744, 0.1492, 0.7778, 0.2218, 0.7778, 0.2218, 0.7778, 0.2394, 0.7778, 0.278, 0.7778, 0.1492, 0.7778, 0.375, 0.365, 0.375, 0.3954, 0.625, 0.3954, 0.625, 0.365, 0.24, 0.75, 0.2704, 0.75, 0.2704, 0.5, 0.24, 0.5, 0.7296, 0.75, 0.76, 0.75, 0.76, 0.5, 0.7296, 0.5, 0.375, 0.8546, 0.375, 0.885, 0.625, 0.885, 0.625, 0.8546, 0.0, 0.0, 0.1087, 0.6439, 0.1428, 0.6439, 0.1428, 0.6439, 0.08188, 0.6218, 0.08234, 0.5985, 0.0671, 0.6439, 0.01453, 0.6439, 0.07865, 0.6439, 0.08861, 0.6439, 0.278, 0.6394, 0.08971, 0.6394, 0.08495, 0.6363, 0.06704, 0.6387, 0.01453, 0.6394, 0.01453, 0.6394, 0.1428, 0.6394, 0.1492, 0.6394, 0.278, 0.6394, 0.278, 0.6394, 0.375, 0.413, 0.375, 0.4547, 0.625, 0.4547, 0.625, 0.413, 0.01453, 0.6439, 0.0671, 0.6439, 0.0669, 0.6424, 0.08188, 0.6218, 0.1428, 0.6439, 0.01453, 0.6439, 0.01453, 0.6439, 0.288, 0.75, 0.3297, 0.75, 0.3297, 0.5, 0.288, 0.5, 0.6703, 0.75, 0.712, 0.75, 0.712, 0.5, 0.6703, 0.5, 0.375, 0.7953, 0.375, 0.837, 0.625, 0.837, 0.625, 0.7953, 0.373, 0.2302, 0.373, 0.2302, 0.373, 0.2302, 0.373, 0.2302, 0.373, 0.2302, 0.373, 0.2302, 0.373, 0.2302, 0.375, 0.3764, 0.375, 0.4057, 0.625, 0.4064, 0.625, 0.3758, 0.2529, 0.75, 0.2821, 0.75, 0.2807, 0.5, 0.2514, 0.5, 0.7172, 0.75, 0.7477, 0.75, 0.7492, 0.5, 0.7186, 0.5, 0.375, 0.8429, 0.375, 0.8721, 0.625, 0.8727, 0.625, 0.8422, 0.373, 0.2269, 0.373, 0.2269, 0.373, 0.2269, 0.373, 0.2269, 0.373, 0.2269, 0.373, 0.2302, 0.373, 0.2302, 0.373, 0.2302, 0.373, 0.2302, 0.373, 0.2302, 0.373, 0.2302, 0.001466, 0.001561, 0.009886, 0.006634, 0.3031, 0.3126, 0.381, 0.2302, 0.381, 0.2302, 0.381, 0.2302, 0.0, 0.0, 0.0, 0.0, 0.0, 0.0, 0.0, 0.0, 0.0, 0.0, 0.381, 0.5742, 0.008708, 0.009271, 0.0, 0.0, 0.0, 0.0, 0.0, 0.0, 0.0, 0.0, 0.0, 0.0, 0.0, 0.0, 0.375, 0.3088, 0.375, 0.3347, 0.3811, 0.3347, 0.625, 0.3361, 0.625, 0.3068, 0.3811, 0.3088, 0.1835, 0.75, 0.2096, 0.75, 0.2097, 0.5, 0.1838, 0.5, 0.7888, 0.75, 0.8184, 0.75, 0.8182, 0.5, 0.7889, 0.5, 0.375, 0.9154, 0.375, 0.9415, 0.625, 0.9434, 0.625, 0.9138])
me_plane_002.use_remesh_preserve_volume = False
me_plane_002.use_remesh_preserve_attributes = False
me_plane_002.use_mirror_vertex_groups = False
me_plane_002.update()
me_plane = bpy.data.meshes.new('Plane')
me_plane.from_pydata([(-1.0, -1.0, 0.0), (1.0, -1.0, 0.0), (-1.0, 1.0, 0.0), (1.0, 1.0, 0.0)], [], [(0, 2, 3, 1)])
_uv = me_plane.uv_layers.new(name='UVMap')
_uv.uv.foreach_set('vector', [0.0, 0.0, 0.0, 1.0, 1.0, 1.0, 1.0, 0.0])
me_plane.use_remesh_preserve_volume = False
me_plane.use_remesh_preserve_attributes = False
me_plane.use_mirror_vertex_groups = False
me_plane.update()
me_plane_005 = bpy.data.meshes.new('Plane.005')
me_plane_005.from_pydata([(-0.9894, -0.9793, 0.0), (-0.9894, -0.9922, 0.0), (0.9551, -0.9922, 0.0), (0.9848, -0.9922, 0.0), (0.9848, 0.9899, 0.0), (0.9848, 1.0, 0.0), (-0.9894, 1.003, 0.0), (-0.9894, 0.9899, 0.0), (0.9551, 0.9899, 0.0), (-0.9709, -0.9922, 0.0), (-0.9709, 0.9899, 0.0), (0.9551, 1.003, 0.0), (0.9848, -0.9793, 0.0), (-0.9709, -0.9793, 0.0), (0.9551, -0.9793, 0.0), (0.9848, -0.5998, 0.0), (0.9848, -0.607, 0.0), (0.9551, -0.607, 0.0), (0.9551, -0.5998, 0.0), (-0.9894, -0.9793, 0.01745), (-0.9894, -0.9922, 0.01745), (0.9551, -0.9922, 0.01745), (0.9848, -0.9922, 0.01745), (0.9848, 0.9899, 0.01745), (0.9848, 1.0, 0.01745), (-0.9894, 1.003, 0.01745), (-0.9894, 0.9899, 0.01745), (0.9551, 0.9899, 0.01745), (-0.9709, -0.9922, 0.01745), (-0.9709, 0.9899, 0.01745), (0.9551, 1.003, 0.01745), (0.9848, -0.9793, 0.01745), (-0.9709, -0.9793, 0.01745), (0.9551, -0.9793, 0.01745), (0.9848, -0.5998, 0.01745), (0.9848, -0.607, 0.01745), (0.9551, -0.607, 0.01745), (0.9551, -0.5998, 0.01745), (-0.9894, 0.005325, 0.0), (-0.9709, 0.005325, 0.0), (-0.9894, 0.005325, 0.01745), (-0.9709, 0.005325, 0.01745)], [], [(8, 11, 5, 4), (39, 13, 0, 38), (2, 14, 12, 3), (1, 0, 13, 9), (13, 14, 2, 9), (15, 18, 8, 4), (14, 17, 16, 12), (8, 10, 7, 6, 11), (27, 23, 24, 30), (41, 40, 19, 32), (21, 22, 31, 33), (20, 28, 32, 19), (32, 28, 21, 33), (34, 23, 27, 37), (33, 31, 35, 36), (27, 30, 25, 26, 29), (1, 9, 28, 20), (18, 15, 34, 37), (14, 13, 32, 33), (15, 4, 23, 34), (5, 11, 30, 24), (8, 18, 37, 27), (0, 1, 20, 19), (11, 6, 25, 30), (2, 3, 22, 21), (12, 16, 35, 31), (3, 12, 31, 22), (10, 8, 27, 29), (4, 5, 24, 23), (17, 14, 33, 36), (9, 2, 21, 28), (6, 7, 26, 25), (16, 17, 36, 35), (10, 29, 41, 39), (16, 15, 34, 35), (34, 35, 36, 37), (17, 18, 37, 36), (16, 15, 18, 17), (38, 40, 26, 7), (0, 19, 40, 38), (29, 26, 40, 41), (10, 39, 38, 7), (32, 13, 39, 41)])
_uv = me_plane_005.uv_layers.new(name='UVMap')
_uv.uv.foreach_set('vector', [0.9776, 0.9808, 0.9776, 1.0, 1.0, 1.0, 1.0, 0.9808, 0.01453, 0.4955, 0.01453, 0.01022, 0.0, 0.01022, 0.0, 0.4955, 0.9776, 0.0, 0.9776, 0.01022, 1.0, 0.01022, 1.0, 0.0, 0.0, 0.0, 0.0, 0.01022, 0.01453, 0.01022, 0.01453, 0.0, 0.01453, 0.01022, 0.9776, 0.01022, 0.9776, 0.0, 0.01453, 0.0, 1.0, 0.1973, 0.9776, 0.1973, 0.9776, 0.9808, 1.0, 0.9808, 0.9776, 0.01022, 0.9776, 0.1937, 1.0, 0.1937, 1.0, 0.01022, 0.9776, 0.9808, 0.01453, 0.9808, 0.0, 0.9808, 0.0, 1.0, 0.9776, 1.0, 0.9776, 0.9808, 1.0, 0.9808, 1.0, 1.0, 0.9776, 1.0, 0.01453, 0.4955, 0.0, 0.4955, 0.0, 0.01022, 0.01453, 0.01022, 0.9776, 0.0, 1.0, 0.0, 1.0, 0.01022, 0.9776, 0.01022, 0.0, 0.0, 0.01453, 0.0, 0.01453, 0.01022, 0.0, 0.01022, 0.01453, 0.01022, 0.01453, 0.0, 0.9776, 0.0, 0.9776, 0.01022, 1.0, 0.1973, 1.0, 0.9808, 0.9776, 0.9808, 0.9776, 0.1973, 0.9776, 0.01022, 1.0, 0.01022, 1.0, 0.1937, 0.9776, 0.1937, 0.9776, 0.9808, 0.9776, 1.0, 0.0, 1.0, 0.0, 0.9808, 0.01453, 0.9808, 0.0, 0.0, 0.01453, 0.0, 0.01453, 0.0, 0.0, 0.0, 0.9776, 0.1973, 1.0, 0.1973, 1.0, 0.1973, 0.9776, 0.1973, 0.9776, 0.01022, 0.01453, 0.01022, 0.01453, 0.01022, 0.9776, 0.01022, 1.0, 0.1973, 1.0, 0.9808, 1.0, 0.9808, 1.0, 0.1973, 1.0, 1.0, 0.9776, 1.0, 0.9776, 1.0, 1.0, 1.0, 0.9776, 0.9808, 0.9776, 0.1973, 0.9776, 0.1973, 0.9776, 0.9808, 0.0, 0.01022, 0.0, 0.0, 0.0, 0.0, 0.0, 0.01022, 0.9776, 1.0, 0.0, 1.0, 0.0, 1.0, 0.9776, 1.0, 0.9776, 0.0, 1.0, 0.0, 1.0, 0.0, 0.9776, 0.0, 1.0, 0.01022, 1.0, 0.1937, 1.0, 0.1937, 1.0, 0.01022, 1.0, 0.0, 1.0, 0.01022, 1.0, 0.01022, 1.0, 0.0, 0.01453, 0.9808, 0.9776, 0.9808, 0.9776, 0.9808, 0.01453, 0.9808, 1.0, 0.9808, 1.0, 1.0, 1.0, 1.0, 1.0, 0.9808, 0.9776, 0.1937, 0.9776, 0.01022, 0.9776, 0.01022, 0.9776, 0.1937, 0.01453, 0.0, 0.9776, 0.0, 0.9776, 0.0, 0.01453, 0.0, 0.0, 1.0, 0.0, 0.9808, 0.0, 0.9808, 0.0, 1.0, 1.0, 0.1937, 0.9776, 0.1937, 0.9776, 0.1937, 1.0, 0.1937, 0.01453, 0.9808, 0.01453, 0.9808, 0.01453, 0.4955, 0.01453, 0.4955, 1.0, 0.1937, 1.0, 0.1973, 1.0, 0.1973, 1.0, 0.1937, 1.0, 0.1973, 1.0, 0.1937, 0.9776, 0.1937, 0.9776, 0.1973, 0.9776, 0.1937, 0.9776, 0.1973, 0.9776, 0.1973, 0.9776, 0.1937, 0.0, 0.0, 0.0, 0.0, 0.0, 0.0, 0.0, 0.0, 0.0, 0.4955, 0.0, 0.4955, 0.0, 0.9808, 0.0, 0.9808, 0.0, 0.01022, 0.0, 0.01022, 0.0, 0.4955, 0.0, 0.4955, 0.01453, 0.9808, 0.0, 0.9808, 0.0, 0.4955, 0.01453, 0.4955, 0.01453, 0.9808, 0.01453, 0.4955, 0.0, 0.4955, 0.0, 0.9808, 0.01453, 0.01022, 0.01453, 0.01022, 0.01453, 0.4955, 0.01453, 0.4955])
me_plane_005.use_remesh_preserve_volume = False
me_plane_005.use_remesh_preserve_attributes = False
me_plane_005.use_mirror_vertex_groups = False
me_plane_005.update()
me_cube_002 = bpy.data.meshes.new('Cube.002')
me_cube_002.from_pydata([(-1.0, -1.0, -1.0), (-1.0, -1.0, 1.0), (-0.2108, 1.611, -1.0), (-0.2108, 1.611, 1.0), (1.0, -1.0, -1.0), (1.0, -1.0, 1.0), (0.2108, 1.611, -1.0), (0.2108, 1.611, 1.0), (-1.0, -0.6436, -1.0), (-1.0, -0.6436, 1.0), (1.0, -0.6436, -1.0), (1.0, -0.6436, 1.0), (-5.011, -0.6436, -1.0), (-5.011, -1.0, -1.0), (-5.011, -1.0, 1.0), (-5.011, -0.6436, 1.0)], [], [(8, 9, 3, 2), (2, 3, 7, 6), (10, 11, 5, 4), (4, 5, 1, 0), (8, 10, 4, 0), (11, 9, 1, 5), (7, 3, 9, 11), (2, 6, 10, 8), (6, 7, 11, 10), (0, 1, 14, 13), (13, 14, 15, 12), (9, 8, 12, 15), (1, 9, 15, 14), (8, 0, 13, 12)])
_uv = me_cube_002.uv_layers.new(name='UVMap')
_uv.uv.foreach_set('vector', [0.375, 0.04454, 0.625, 0.04454, 0.625, 0.25, 0.375, 0.25, 0.375, 0.25, 0.625, 0.25, 0.625, 0.5, 0.375, 0.5, 0.375, 0.7055, 0.625, 0.7055, 0.625, 0.75, 0.375, 0.75, 0.375, 0.75, 0.625, 0.75, 0.625, 1.0, 0.375, 1.0, 0.125, 0.7055, 0.375, 0.7055, 0.375, 0.75, 0.125, 0.75, 0.625, 0.7055, 0.875, 0.7055, 0.875, 0.75, 0.625, 0.75, 0.625, 0.5, 0.875, 0.5, 0.875, 0.7055, 0.625, 0.7055, 0.125, 0.5, 0.375, 0.5, 0.375, 0.7055, 0.125, 0.7055, 0.375, 0.5, 0.625, 0.5, 0.625, 0.7055, 0.375, 0.7055, 0.375, 1.0, 0.625, 1.0, 0.625, 1.0, 0.375, 1.0, 0.375, 0.0, 0.625, 0.0, 0.625, 0.04454, 0.375, 0.04454, 0.625, 0.04454, 0.375, 0.04454, 0.375, 0.04454, 0.625, 0.04454, 0.875, 0.75, 0.875, 0.7055, 0.875, 0.7055, 0.875, 0.75, 0.125, 0.7055, 0.125, 0.75, 0.125, 0.75, 0.125, 0.7055])
me_cube_002.use_remesh_preserve_volume = False
me_cube_002.use_remesh_preserve_attributes = False
me_cube_002.use_mirror_vertex_groups = False
me_cube_002.update()
me_cube = bpy.data.meshes.new('Cube')
me_cube.from_pydata([(-2.006, -0.8109, -0.1097), (-2.006, -0.8109, -0.1434), (-2.216, -0.4187, -0.1097), (-2.216, -0.4187, -0.1434), (-2.537, -0.8109, -0.1097), (-2.537, -0.8109, -0.1434), (-2.327, -0.4187, -0.1097), (-2.327, -0.4187, -0.1434), (-2.006, -0.7574, -0.1097), (-2.006, -0.7574, -0.1434), (-2.537, -0.7574, -0.1097), (-2.537, -0.7574, -0.1434), (1.874, -0.8109, -0.1434), (1.874, -0.8109, -0.1097), (2.083, -0.4187, -0.1434), (2.083, -0.4187, -0.1097), (2.404, -0.8109, -0.1434), (2.404, -0.8109, -0.1097), (2.195, -0.4187, -0.1434), (2.195, -0.4187, -0.1097), (1.874, -0.7574, -0.1434), (1.874, -0.7574, -0.1097), (2.404, -0.7574, -0.1434), (2.404, -0.7574, -0.1097), (-1.0, -1.0, -1.0), (-1.0, -1.0, 1.0), (-1.0, 1.0, -1.0), (-1.0, 1.0, 1.0), (1.0, -1.0, -1.0), (1.0, -1.0, 1.0), (1.0, 1.0, -1.0), (1.0, 1.0, 1.0), (1.0, -0.8109, -0.1097), (1.0, -0.8109, -0.1434), (1.0, -0.7574, -0.1097), (1.0, -0.7574, -0.1434), (-1.0, -0.8109, -0.1434), (-1.0, -0.7574, -0.1097), (-1.0, -0.7574, -0.1434), (-1.0, -0.8109, -0.1097)], [], [(8, 9, 3, 2), (2, 3, 7, 6), (10, 11, 5, 4), (4, 5, 1, 0), (8, 10, 4, 0), (11, 9, 1, 5), (7, 3, 9, 11), (2, 6, 10, 8), (6, 7, 11, 10), (0, 1, 36, 39), (9, 8, 37, 38), (1, 9, 38, 36), (8, 0, 39, 37), (20, 21, 15, 14), (14, 15, 19, 18), (22, 23, 17, 16), (16, 17, 13, 12), (20, 22, 16, 12), (23, 21, 13, 17), (19, 15, 21, 23), (14, 18, 22, 20), (18, 19, 23, 22), (12, 13, 32, 33), (21, 20, 35, 34), (13, 21, 34, 32), (20, 12, 33, 35), (24, 25, 27, 26, 38, 37, 39), (26, 27, 31, 30), (30, 34, 35, 33, 28), (28, 29, 25, 24), (26, 30, 28, 24), (31, 27, 25, 29), (28, 33, 32, 34, 30, 31, 29), (36, 38, 26, 24, 39)])
_uv = me_cube.uv_layers.new(name='UVMap')
_uv.uv.foreach_set('vector', [0.375, 0.04454, 0.625, 0.04454, 0.625, 0.25, 0.375, 0.25, 0.375, 0.25, 0.625, 0.25, 0.625, 0.5, 0.375, 0.5, 0.375, 0.7055, 0.625, 0.7055, 0.625, 0.75, 0.375, 0.75, 0.375, 0.75, 0.625, 0.75, 0.625, 1.0, 0.375, 1.0, 0.125, 0.7055, 0.375, 0.7055, 0.375, 0.75, 0.125, 0.75, 0.625, 0.7055, 0.875, 0.7055, 0.875, 0.75, 0.625, 0.75, 0.625, 0.5, 0.875, 0.5, 0.875, 0.7055, 0.625, 0.7055, 0.125, 0.5, 0.375, 0.5, 0.375, 0.7055, 0.125, 0.7055, 0.375, 0.5, 0.625, 0.5, 0.625, 0.7055, 0.375, 0.7055, 0.375, 1.0, 0.625, 1.0, 0.625, 1.0, 0.375, 1.0, 0.625, 0.04454, 0.375, 0.04454, 0.375, 0.04454, 0.625, 0.04454, 0.875, 0.75, 0.875, 0.7055, 0.875, 0.7055, 0.875, 0.75, 0.125, 0.7055, 0.125, 0.75, 0.125, 0.75, 0.125, 0.7055, 0.375, 0.04454, 0.625, 0.04454, 0.625, 0.25, 0.375, 0.25, 0.375, 0.25, 0.625, 0.25, 0.625, 0.5, 0.375, 0.5, 0.375, 0.7055, 0.625, 0.7055, 0.625, 0.75, 0.375, 0.75, 0.375, 0.75, 0.625, 0.75, 0.625, 1.0, 0.375, 1.0, 0.125, 0.7055, 0.375, 0.7055, 0.375, 0.75, 0.125, 0.75, 0.625, 0.7055, 0.875, 0.7055, 0.875, 0.75, 0.625, 0.75, 0.625, 0.5, 0.875, 0.5, 0.875, 0.7055, 0.625, 0.7055, 0.125, 0.5, 0.375, 0.5, 0.375, 0.7055, 0.125, 0.7055, 0.375, 0.5, 0.625, 0.5, 0.625, 0.7055, 0.375, 0.7055, 0.375, 1.0, 0.625, 1.0, 0.625, 1.0, 0.375, 1.0, 0.625, 0.04454, 0.375, 0.04454, 0.375, 0.04454, 0.625, 0.04454, 0.875, 0.75, 0.875, 0.7055, 0.875, 0.7055, 0.875, 0.75, 0.125, 0.7055, 0.125, 0.75, 0.125, 0.75, 0.125, 0.7055, 0.375, 0.0, 0.625, 0.0, 0.625, 0.25, 0.375, 0.25, 0.4821, 0.03033, 0.4863, 0.03033, 0.4863, 0.02364, 0.375, 0.25, 0.625, 0.25, 0.625, 0.5, 0.375, 0.5, 0.375, 0.5, 0.4863, 0.7197, 0.4821, 0.7197, 0.4821, 0.7264, 0.375, 0.75, 0.375, 0.75, 0.625, 0.75, 0.625, 1.0, 0.375, 1.0, 0.125, 0.5, 0.375, 0.5, 0.375, 0.75, 0.125, 0.75, 0.625, 0.5, 0.875, 0.5, 0.875, 0.75, 0.625, 0.75, 0.375, 0.75, 0.4821, 0.7264, 0.4863, 0.7264, 0.4863, 0.7197, 0.375, 0.5, 0.625, 0.5, 0.625, 0.75, 0.4821, 0.02364, 0.4821, 0.03033, 0.375, 0.25, 0.375, 0.0, 0.4863, 0.02364])
me_cube.use_remesh_preserve_volume = False
me_cube.use_remesh_preserve_attributes = False
me_cube.use_mirror_vertex_groups = False
me_cube.update()

# ---- objects
ob_sis_seina = bpy.data.objects.new('sisäseina', me_plane_002)
ob_lattia = bpy.data.objects.new('lattia', me_plane)
ob_ulkoreuna = bpy.data.objects.new('ulkoreuna', me_plane_005)
ob_kahva = bpy.data.objects.new('kahva', me_cube_002)
ob_ovi = bpy.data.objects.new('ovi', me_cube)

# ---- transforms, parenting, visibility, modifiers, constraints
ob_sis_seina.location = (-0.008513, -0.119, 0.02189)
ob_sis_seina.scale = (22.63, 35.08, 144.4)
ob_sis_seina.lineart.crease_threshold = 0.0
ob_lattia.location = (-0.003291, -0.046, 0.007659)
ob_lattia.scale = (-21.82, -34.68, -21.82)
ob_lattia.lineart.crease_threshold = 0.0
ob_ulkoreuna.location = (-0.003291, -0.046, 0.005577)
ob_ulkoreuna.scale = (22.63, 35.08, 139.5)
ob_ulkoreuna.lineart.crease_threshold = 0.0
ob_kahva.location = (-6.065, -6.945, -2.446)
ob_kahva.rotation_euler = (3.142, 0.0, 3.142)
ob_kahva.scale = (0.01661, 0.05857, 0.01661)
ob_kahva.lineart.crease_threshold = 0.0
ob_ovi.location = (-5.558, -6.688, 1.042)
ob_ovi.scale = (0.06265, 0.39, 0.9872)
ob_ovi.lineart.crease_threshold = 0.0

# ---- collection membership
col_collection.objects.link(ob_sis_seina)
col_collection.objects.link(ob_lattia)
col_collection.objects.link(ob_ulkoreuna)
col_collection.objects.link(ob_kahva)
col_ovet.objects.link(ob_ovi)

# ---- scene / render settings (as saved in the file)
scene.frame_start = 1; scene.frame_end = 250; scene.frame_set(0)
scene.render.engine = 'BLENDER_EEVEE_NEXT'
scene.cycles.use_denoising = False
scene.cycles.samples = 128
scene.cycles.sampling_pattern = 'TABULATED_SOBOL'
scene.cycles.use_adaptive_sampling = False
scene.cycles.use_light_tree = False
scene.view_settings.view_transform = 'Filmic'
bpy.context.view_layer.update()

# ---- added for rendering (the .blend has no active camera and no usable light): camera, sun
cam_auto = bpy.data.cameras.new('AutoCamera')
cam_auto.lens = 50.0
cam_auto.sensor_width = 36.0
cam_auto.clip_end = 1350.91
ob_auto_camera = bpy.data.objects.new('AutoCamera', cam_auto)
scene.collection.objects.link(ob_auto_camera)
ob_auto_camera.location = (76.9194, -92.2244, 61.6399)
ob_auto_camera.rotation_euler = (1.09748, -7.21219e-08, 0.694738)
scene.camera = ob_auto_camera
light_auto_sun = bpy.data.lights.new('AutoSun', 'SUN')
light_auto_sun.energy = 3.0
light_auto_sun.angle = 0.0523599
ob_auto_sun = bpy.data.objects.new('AutoSun', light_auto_sun)
scene.collection.objects.link(ob_auto_sun)
ob_auto_sun.rotation_euler = (0.872665, 0.174533, 0.523599)
bpy.context.view_layer.update()
